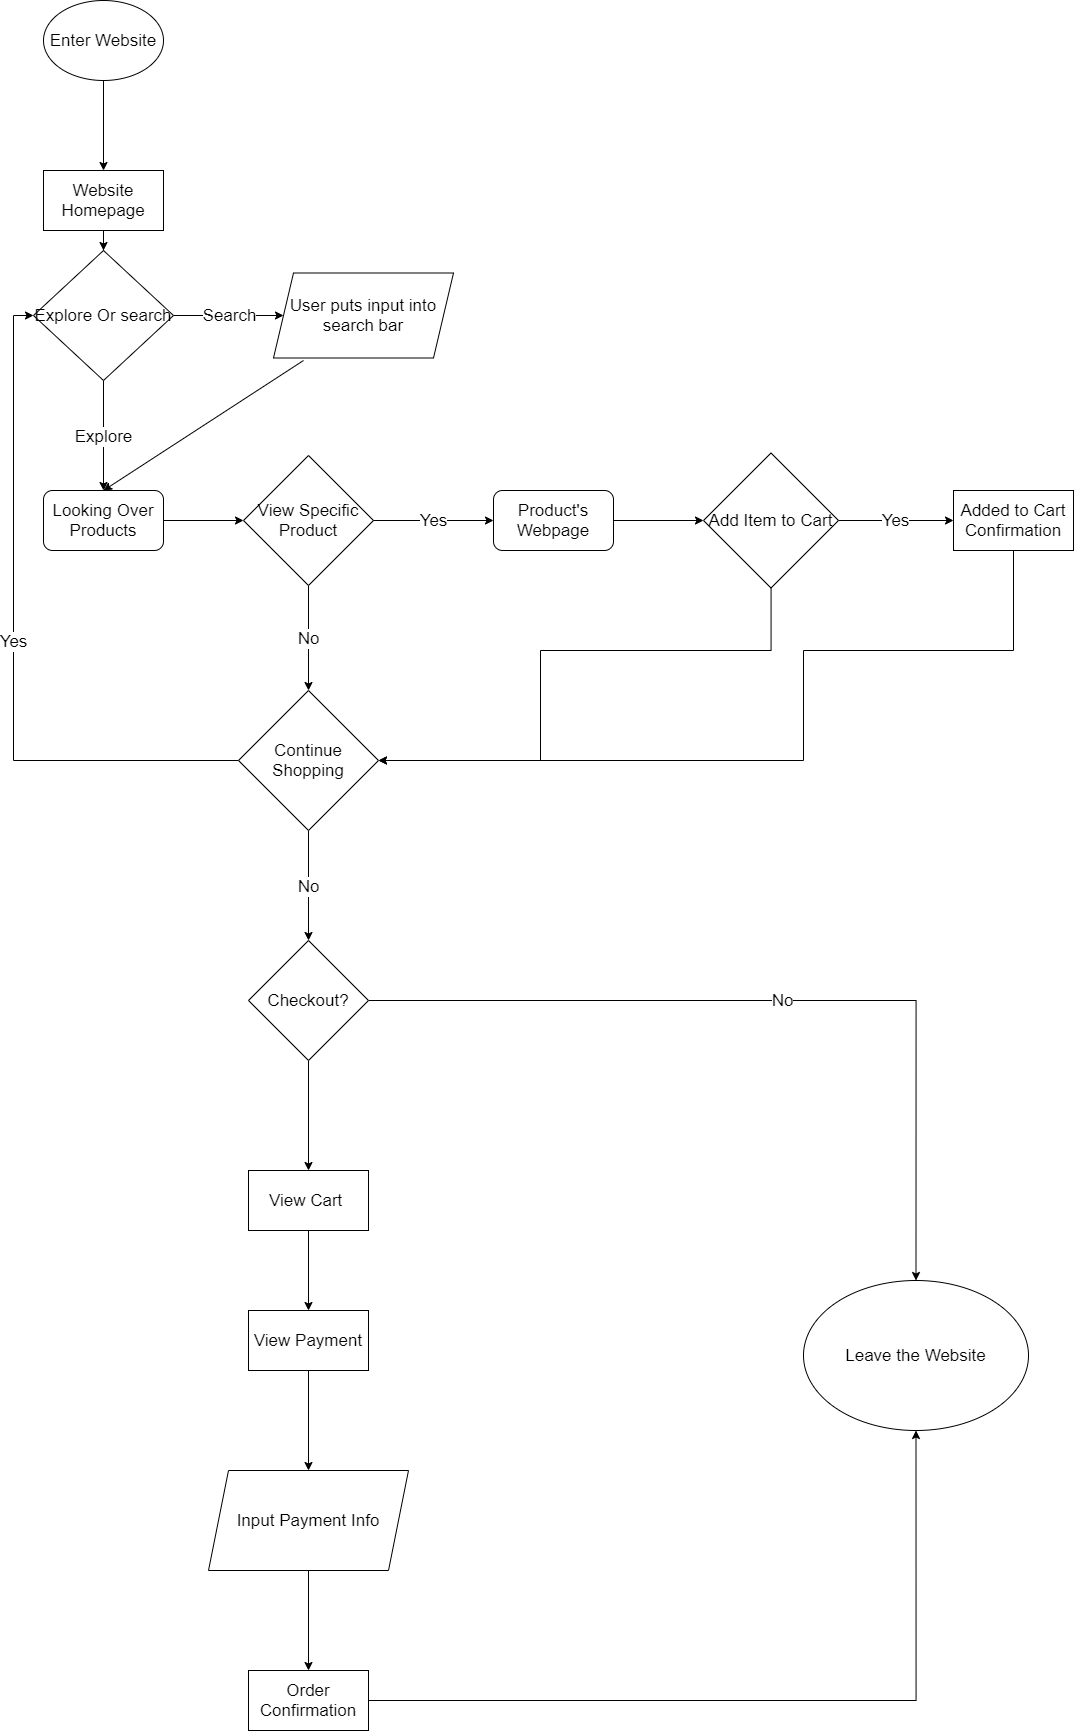

The diagram above was exported from draw.io. Its source (the exported page's mxGraphModel, read from the mxfile embedded in the PNG):
<mxGraphModel dx="1140" dy="1660" grid="1" gridSize="10" guides="1" tooltips="1" connect="1" arrows="1" fold="1" page="1" pageScale="1" pageWidth="850" pageHeight="1100" math="0" shadow="0">
  <root>
    <mxCell id="0" />
    <mxCell id="1" parent="0" />
    <mxCell id="66" value="" style="edgeStyle=orthogonalEdgeStyle;rounded=0;orthogonalLoop=1;jettySize=auto;html=1;fontSize=17;" edge="1" parent="1" source="29" target="65">
      <mxGeometry relative="1" as="geometry" />
    </mxCell>
    <mxCell id="29" value="Enter Website" style="ellipse;whiteSpace=wrap;html=1;fontSize=17;" vertex="1" parent="1">
      <mxGeometry x="260" y="-1020" width="120" height="80" as="geometry" />
    </mxCell>
    <mxCell id="36" value="Looking Over Products" style="rounded=1;whiteSpace=wrap;html=1;fontSize=17;" vertex="1" parent="1">
      <mxGeometry x="260" y="-530" width="120" height="60" as="geometry" />
    </mxCell>
    <mxCell id="43" value="" style="endArrow=classic;html=1;fontSize=17;exitX=0.5;exitY=1;exitDx=0;exitDy=0;entryX=0.5;entryY=0;entryDx=0;entryDy=0;" edge="1" parent="1" target="36">
      <mxGeometry width="50" height="50" relative="1" as="geometry">
        <mxPoint x="519.9999999999998" y="-660" as="sourcePoint" />
        <mxPoint x="480" y="-540" as="targetPoint" />
      </mxGeometry>
    </mxCell>
    <mxCell id="56" value="No" style="edgeStyle=orthogonalEdgeStyle;rounded=0;orthogonalLoop=1;jettySize=auto;html=1;fontSize=17;" edge="1" parent="1" source="44" target="55">
      <mxGeometry relative="1" as="geometry" />
    </mxCell>
    <mxCell id="44" value="View Specific&lt;br&gt;Product" style="rhombus;whiteSpace=wrap;html=1;fontSize=17;" vertex="1" parent="1">
      <mxGeometry x="460" y="-565" width="130" height="130" as="geometry" />
    </mxCell>
    <mxCell id="45" value="" style="endArrow=classic;html=1;fontSize=17;entryX=0;entryY=0.5;entryDx=0;entryDy=0;" edge="1" parent="1" target="44">
      <mxGeometry width="50" height="50" relative="1" as="geometry">
        <mxPoint x="380" y="-500" as="sourcePoint" />
        <mxPoint x="450" y="-470" as="targetPoint" />
      </mxGeometry>
    </mxCell>
    <mxCell id="46" value="Yes" style="endArrow=classic;html=1;fontSize=17;exitX=1;exitY=0.5;exitDx=0;exitDy=0;" edge="1" parent="1" source="44" target="48">
      <mxGeometry relative="1" as="geometry">
        <mxPoint x="390" y="-320" as="sourcePoint" />
        <mxPoint x="520" y="-325" as="targetPoint" />
      </mxGeometry>
    </mxCell>
    <mxCell id="48" value="Product's Webpage" style="rounded=1;whiteSpace=wrap;html=1;fontSize=17;" vertex="1" parent="1">
      <mxGeometry x="709.9999999999998" y="-530.0000000000002" width="120" height="60" as="geometry" />
    </mxCell>
    <mxCell id="59" value="Yes" style="edgeStyle=orthogonalEdgeStyle;rounded=0;orthogonalLoop=1;jettySize=auto;html=1;fontSize=17;" edge="1" parent="1" source="50" target="58">
      <mxGeometry relative="1" as="geometry" />
    </mxCell>
    <mxCell id="61" style="edgeStyle=orthogonalEdgeStyle;rounded=0;orthogonalLoop=1;jettySize=auto;html=1;entryX=1;entryY=0.5;entryDx=0;entryDy=0;fontSize=17;" edge="1" parent="1" source="50" target="55">
      <mxGeometry relative="1" as="geometry">
        <Array as="points">
          <mxPoint x="988" y="-370" />
          <mxPoint x="757" y="-370" />
          <mxPoint x="757" y="-260" />
        </Array>
      </mxGeometry>
    </mxCell>
    <mxCell id="50" value="Add Item to Cart" style="rhombus;whiteSpace=wrap;html=1;fontSize=17;" vertex="1" parent="1">
      <mxGeometry x="920" y="-567.5" width="135" height="135" as="geometry" />
    </mxCell>
    <mxCell id="51" value="" style="endArrow=classic;html=1;fontSize=17;exitX=1;exitY=0.5;exitDx=0;exitDy=0;entryX=0;entryY=0.5;entryDx=0;entryDy=0;" edge="1" parent="1" source="48" target="50">
      <mxGeometry width="50" height="50" relative="1" as="geometry">
        <mxPoint x="400" y="-420" as="sourcePoint" />
        <mxPoint x="550" y="-430" as="targetPoint" />
      </mxGeometry>
    </mxCell>
    <mxCell id="62" value="Yes" style="edgeStyle=orthogonalEdgeStyle;rounded=0;orthogonalLoop=1;jettySize=auto;html=1;exitX=0;exitY=0.5;exitDx=0;exitDy=0;fontSize=17;entryX=0;entryY=0.5;entryDx=0;entryDy=0;" edge="1" parent="1" source="55" target="67">
      <mxGeometry relative="1" as="geometry">
        <mxPoint x="309.9999999999998" y="-260.2857142857142" as="targetPoint" />
      </mxGeometry>
    </mxCell>
    <mxCell id="78" value="No" style="edgeStyle=orthogonalEdgeStyle;rounded=0;orthogonalLoop=1;jettySize=auto;html=1;fontSize=17;" edge="1" parent="1" source="55" target="77">
      <mxGeometry relative="1" as="geometry" />
    </mxCell>
    <mxCell id="55" value="Continue Shopping" style="rhombus;whiteSpace=wrap;html=1;fontSize=17;" vertex="1" parent="1">
      <mxGeometry x="455" y="-330" width="140" height="140" as="geometry" />
    </mxCell>
    <mxCell id="60" style="edgeStyle=orthogonalEdgeStyle;rounded=0;orthogonalLoop=1;jettySize=auto;html=1;entryX=1;entryY=0.5;entryDx=0;entryDy=0;fontSize=17;" edge="1" parent="1" source="58" target="55">
      <mxGeometry relative="1" as="geometry">
        <Array as="points">
          <mxPoint x="1230" y="-370" />
          <mxPoint x="1020" y="-370" />
          <mxPoint x="1020" y="-260" />
        </Array>
      </mxGeometry>
    </mxCell>
    <mxCell id="58" value="Added to Cart Confirmation" style="whiteSpace=wrap;html=1;fontSize=17;" vertex="1" parent="1">
      <mxGeometry x="1170" y="-530" width="120" height="60" as="geometry" />
    </mxCell>
    <mxCell id="68" value="" style="edgeStyle=orthogonalEdgeStyle;rounded=0;orthogonalLoop=1;jettySize=auto;html=1;fontSize=17;" edge="1" parent="1" source="65" target="67">
      <mxGeometry relative="1" as="geometry" />
    </mxCell>
    <mxCell id="65" value="Website Homepage" style="whiteSpace=wrap;html=1;fontSize=17;" vertex="1" parent="1">
      <mxGeometry x="260" y="-850" width="120" height="60" as="geometry" />
    </mxCell>
    <mxCell id="75" value="Search" style="edgeStyle=orthogonalEdgeStyle;rounded=0;orthogonalLoop=1;jettySize=auto;html=1;fontSize=17;" edge="1" parent="1" source="67" target="74">
      <mxGeometry relative="1" as="geometry" />
    </mxCell>
    <mxCell id="76" value="Explore" style="edgeStyle=orthogonalEdgeStyle;rounded=0;orthogonalLoop=1;jettySize=auto;html=1;fontSize=17;" edge="1" parent="1" source="67" target="36">
      <mxGeometry relative="1" as="geometry" />
    </mxCell>
    <mxCell id="67" value="Explore Or search" style="rhombus;whiteSpace=wrap;html=1;fontSize=17;" vertex="1" parent="1">
      <mxGeometry x="250" y="-770" width="140" height="130" as="geometry" />
    </mxCell>
    <mxCell id="74" value="User puts input into search bar" style="shape=parallelogram;perimeter=parallelogramPerimeter;whiteSpace=wrap;html=1;fixedSize=1;fontSize=17;" vertex="1" parent="1">
      <mxGeometry x="490" y="-747.5" width="180" height="85" as="geometry" />
    </mxCell>
    <mxCell id="80" value="No" style="edgeStyle=orthogonalEdgeStyle;rounded=0;orthogonalLoop=1;jettySize=auto;html=1;fontSize=17;" edge="1" parent="1" source="77" target="79">
      <mxGeometry relative="1" as="geometry" />
    </mxCell>
    <mxCell id="82" value="" style="edgeStyle=orthogonalEdgeStyle;rounded=0;orthogonalLoop=1;jettySize=auto;html=1;fontSize=17;" edge="1" parent="1" source="77" target="81">
      <mxGeometry relative="1" as="geometry" />
    </mxCell>
    <mxCell id="77" value="Checkout?" style="rhombus;whiteSpace=wrap;html=1;fontSize=17;" vertex="1" parent="1">
      <mxGeometry x="465" y="-80" width="120" height="120" as="geometry" />
    </mxCell>
    <mxCell id="79" value="Leave the Website" style="ellipse;whiteSpace=wrap;html=1;fontSize=17;" vertex="1" parent="1">
      <mxGeometry x="1020" y="260" width="225" height="150" as="geometry" />
    </mxCell>
    <mxCell id="84" value="" style="edgeStyle=orthogonalEdgeStyle;rounded=0;orthogonalLoop=1;jettySize=auto;html=1;fontSize=17;" edge="1" parent="1" source="81" target="83">
      <mxGeometry relative="1" as="geometry" />
    </mxCell>
    <mxCell id="81" value="View Cart&amp;nbsp;" style="whiteSpace=wrap;html=1;fontSize=17;" vertex="1" parent="1">
      <mxGeometry x="465" y="150" width="120" height="60" as="geometry" />
    </mxCell>
    <mxCell id="86" value="" style="edgeStyle=orthogonalEdgeStyle;rounded=0;orthogonalLoop=1;jettySize=auto;html=1;fontSize=17;" edge="1" parent="1" source="83" target="85">
      <mxGeometry relative="1" as="geometry" />
    </mxCell>
    <mxCell id="83" value="View Payment" style="whiteSpace=wrap;html=1;fontSize=17;" vertex="1" parent="1">
      <mxGeometry x="465" y="290" width="120" height="60" as="geometry" />
    </mxCell>
    <mxCell id="88" value="" style="edgeStyle=orthogonalEdgeStyle;rounded=0;orthogonalLoop=1;jettySize=auto;html=1;fontSize=17;" edge="1" parent="1" source="85" target="87">
      <mxGeometry relative="1" as="geometry" />
    </mxCell>
    <mxCell id="85" value="Input Payment Info" style="shape=parallelogram;perimeter=parallelogramPerimeter;whiteSpace=wrap;html=1;fixedSize=1;fontSize=17;" vertex="1" parent="1">
      <mxGeometry x="425" y="450" width="200" height="100" as="geometry" />
    </mxCell>
    <mxCell id="90" value="" style="edgeStyle=orthogonalEdgeStyle;rounded=0;orthogonalLoop=1;jettySize=auto;html=1;fontSize=17;entryX=0.5;entryY=1;entryDx=0;entryDy=0;" edge="1" parent="1" source="87" target="79">
      <mxGeometry relative="1" as="geometry">
        <mxPoint x="524.9999999999998" y="780" as="targetPoint" />
      </mxGeometry>
    </mxCell>
    <mxCell id="87" value="Order Confirmation" style="whiteSpace=wrap;html=1;fontSize=17;" vertex="1" parent="1">
      <mxGeometry x="465" y="650" width="120" height="60" as="geometry" />
    </mxCell>
  </root>
</mxGraphModel>